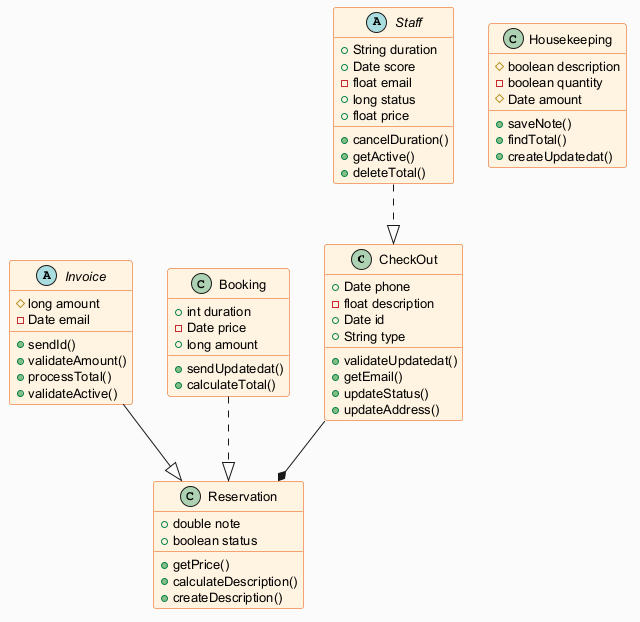

The diagram above was rendered by PlantUML. Its source (embedded in the PNG):
@startuml
skinparam backgroundColor #FAFAFA
skinparam classBackgroundColor #FFF3E0
skinparam classBorderColor #E65100
skinparam defaultFontSize 13
class CheckOut {
  +Date phone
  -float description
  +Date id
  +String type
  +validateUpdatedat()
  +getEmail()
  +updateStatus()
  +updateAddress()
}
abstract class Invoice {
  #long amount
  -Date email
  +sendId()
  +validateAmount()
  +processTotal()
  +validateActive()
}
class Reservation {
  +double note
  +boolean status
  +getPrice()
  +calculateDescription()
  +createDescription()
}
abstract class Staff {
  +String duration
  +Date score
  -float email
  +long status
  +float price
  +cancelDuration()
  +getActive()
  +deleteTotal()
}
class Booking {
  +int duration
  -Date price
  +long amount
  +sendUpdatedat()
  +calculateTotal()
}
class Housekeeping {
  #boolean description
  -boolean quantity
  #Date amount
  +saveNote()
  +findTotal()
  +createUpdatedat()
}
Staff ..|> CheckOut
Booking ..|> Reservation
Invoice --|> Reservation
CheckOut --* Reservation
@enduml